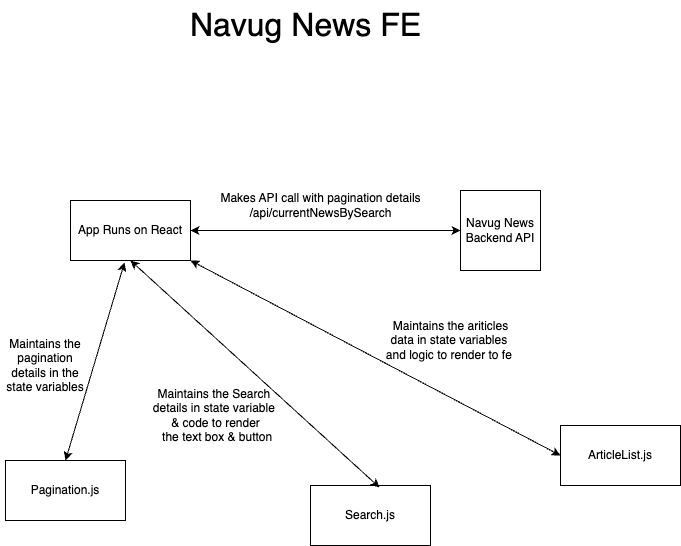

The diagram above was exported from draw.io. Its source (the exported page's mxGraphModel, read from the mxfile embedded in the PNG):
<mxGraphModel dx="1242" dy="785" grid="1" gridSize="10" guides="1" tooltips="1" connect="1" arrows="1" fold="1" page="1" pageScale="1" pageWidth="827" pageHeight="1169" math="0" shadow="0">
  <root>
    <mxCell id="0" />
    <mxCell id="1" parent="0" />
    <mxCell id="UPaVOkeMVQL69bixi84r-2" value="Navug News FE" style="text;html=1;align=center;verticalAlign=middle;resizable=0;points=[];autosize=1;strokeColor=none;fillColor=none;fontSize=32;" vertex="1" parent="1">
      <mxGeometry x="250" y="70" width="250" height="50" as="geometry" />
    </mxCell>
    <mxCell id="UPaVOkeMVQL69bixi84r-3" value="App Runs on React" style="rounded=0;whiteSpace=wrap;html=1;" vertex="1" parent="1">
      <mxGeometry x="140" y="270" width="120" height="60" as="geometry" />
    </mxCell>
    <mxCell id="UPaVOkeMVQL69bixi84r-4" value="" style="endArrow=classic;startArrow=classic;html=1;rounded=0;exitX=1;exitY=0.5;exitDx=0;exitDy=0;entryX=0;entryY=0.5;entryDx=0;entryDy=0;" edge="1" parent="1" source="UPaVOkeMVQL69bixi84r-3" target="UPaVOkeMVQL69bixi84r-5">
      <mxGeometry width="50" height="50" relative="1" as="geometry">
        <mxPoint x="390" y="350" as="sourcePoint" />
        <mxPoint x="440" y="300" as="targetPoint" />
      </mxGeometry>
    </mxCell>
    <mxCell id="UPaVOkeMVQL69bixi84r-5" value="Navug News Backend API" style="whiteSpace=wrap;html=1;aspect=fixed;" vertex="1" parent="1">
      <mxGeometry x="530" y="260" width="80" height="80" as="geometry" />
    </mxCell>
    <mxCell id="UPaVOkeMVQL69bixi84r-6" value="Makes API call with pagination details&lt;div&gt;/api/currentNewsBySearch&lt;/div&gt;" style="text;html=1;align=center;verticalAlign=middle;resizable=0;points=[];autosize=1;strokeColor=none;fillColor=none;" vertex="1" parent="1">
      <mxGeometry x="280" y="255" width="220" height="40" as="geometry" />
    </mxCell>
    <mxCell id="UPaVOkeMVQL69bixi84r-8" value="Pagination.js" style="rounded=0;whiteSpace=wrap;html=1;" vertex="1" parent="1">
      <mxGeometry x="75" y="530" width="120" height="60" as="geometry" />
    </mxCell>
    <mxCell id="UPaVOkeMVQL69bixi84r-9" value="Search.js" style="rounded=0;whiteSpace=wrap;html=1;" vertex="1" parent="1">
      <mxGeometry x="380" y="555" width="120" height="60" as="geometry" />
    </mxCell>
    <mxCell id="UPaVOkeMVQL69bixi84r-10" value="ArticleList.js" style="rounded=0;whiteSpace=wrap;html=1;" vertex="1" parent="1">
      <mxGeometry x="630" y="495" width="120" height="60" as="geometry" />
    </mxCell>
    <mxCell id="UPaVOkeMVQL69bixi84r-11" value="" style="endArrow=classic;startArrow=classic;html=1;rounded=0;exitX=0.5;exitY=0;exitDx=0;exitDy=0;entryX=0.45;entryY=1.033;entryDx=0;entryDy=0;entryPerimeter=0;" edge="1" parent="1" source="UPaVOkeMVQL69bixi84r-8" target="UPaVOkeMVQL69bixi84r-3">
      <mxGeometry width="50" height="50" relative="1" as="geometry">
        <mxPoint x="390" y="350" as="sourcePoint" />
        <mxPoint x="200" y="340" as="targetPoint" />
      </mxGeometry>
    </mxCell>
    <mxCell id="UPaVOkeMVQL69bixi84r-12" value="Maintains the pagination details in the state variables" style="text;html=1;align=center;verticalAlign=middle;whiteSpace=wrap;rounded=0;" vertex="1" parent="1">
      <mxGeometry x="70" y="420" width="90" height="30" as="geometry" />
    </mxCell>
    <mxCell id="UPaVOkeMVQL69bixi84r-13" value="" style="endArrow=classic;startArrow=classic;html=1;rounded=0;exitX=0.5;exitY=1;exitDx=0;exitDy=0;entryX=0.575;entryY=0.033;entryDx=0;entryDy=0;entryPerimeter=0;" edge="1" parent="1" source="UPaVOkeMVQL69bixi84r-3" target="UPaVOkeMVQL69bixi84r-9">
      <mxGeometry width="50" height="50" relative="1" as="geometry">
        <mxPoint x="390" y="350" as="sourcePoint" />
        <mxPoint x="440" y="300" as="targetPoint" />
      </mxGeometry>
    </mxCell>
    <mxCell id="UPaVOkeMVQL69bixi84r-14" value="Maintains the Search&amp;nbsp;&lt;div&gt;details in state variable&amp;nbsp;&lt;/div&gt;&lt;div&gt;&amp;amp; code to render&lt;/div&gt;&lt;div&gt;&amp;nbsp;the text box &amp;amp; button&lt;/div&gt;" style="text;html=1;align=center;verticalAlign=middle;resizable=0;points=[];autosize=1;strokeColor=none;fillColor=none;" vertex="1" parent="1">
      <mxGeometry x="210" y="450" width="150" height="70" as="geometry" />
    </mxCell>
    <mxCell id="UPaVOkeMVQL69bixi84r-16" value="" style="endArrow=classic;startArrow=classic;html=1;rounded=0;exitX=1;exitY=1;exitDx=0;exitDy=0;entryX=0;entryY=0.5;entryDx=0;entryDy=0;" edge="1" parent="1" source="UPaVOkeMVQL69bixi84r-3" target="UPaVOkeMVQL69bixi84r-10">
      <mxGeometry width="50" height="50" relative="1" as="geometry">
        <mxPoint x="390" y="350" as="sourcePoint" />
        <mxPoint x="440" y="300" as="targetPoint" />
      </mxGeometry>
    </mxCell>
    <mxCell id="UPaVOkeMVQL69bixi84r-17" value="Maintains the ariticles&lt;div&gt;data in state variables&amp;nbsp;&lt;/div&gt;&lt;div&gt;and logic to render to fe&amp;nbsp;&lt;/div&gt;" style="text;html=1;align=center;verticalAlign=middle;resizable=0;points=[];autosize=1;strokeColor=none;fillColor=none;" vertex="1" parent="1">
      <mxGeometry x="445" y="380" width="150" height="60" as="geometry" />
    </mxCell>
  </root>
</mxGraphModel>